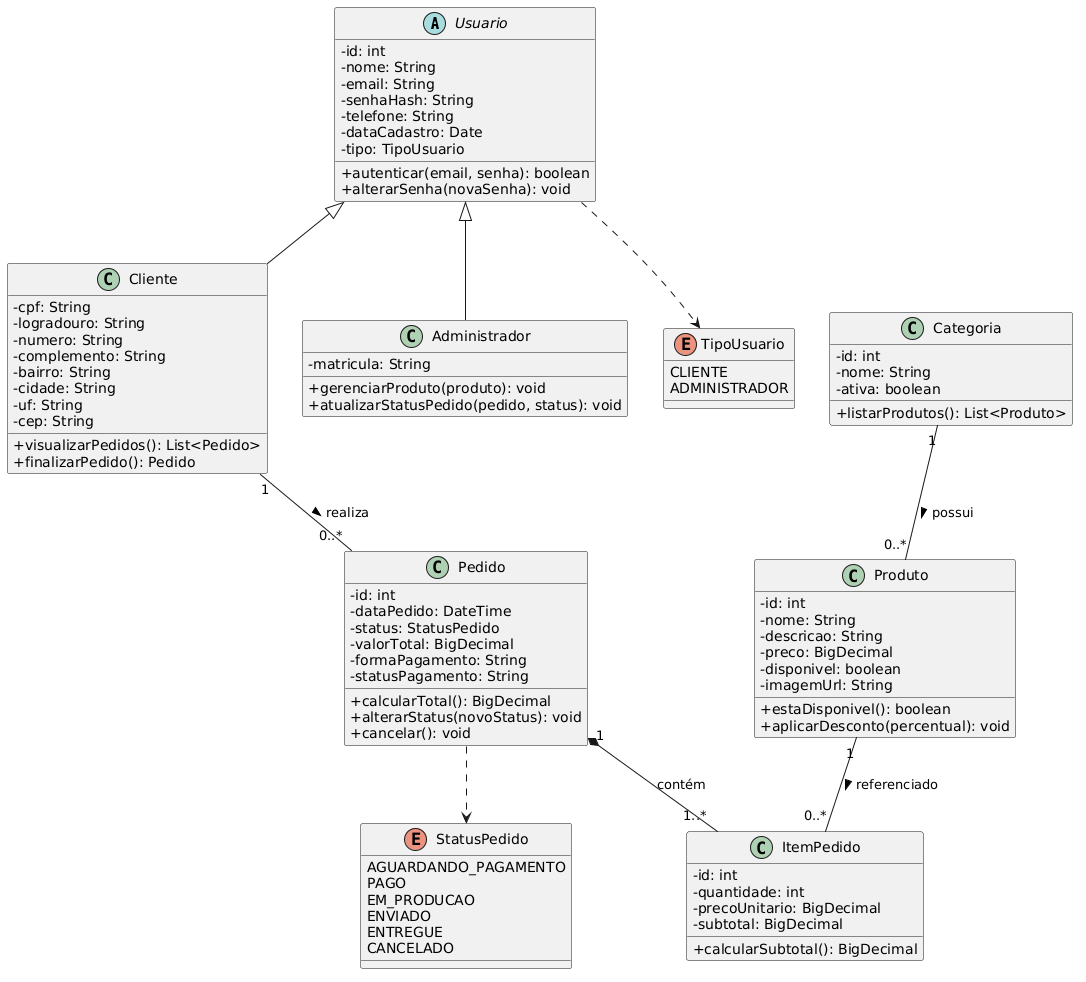

The diagram above was rendered by PlantUML. Its source (embedded in the PNG):
@startuml
skinparam classAttributeIconSize 0

abstract class Usuario {
  - id: int
  - nome: String
  - email: String
  - senhaHash: String
  - telefone: String
  - dataCadastro: Date
  - tipo: TipoUsuario
  + autenticar(email, senha): boolean
  + alterarSenha(novaSenha): void
}

class Cliente {
  - cpf: String
  - logradouro: String
  - numero: String
  - complemento: String
  - bairro: String
  - cidade: String
  - uf: String
  - cep: String
  + visualizarPedidos(): List<Pedido>
  + finalizarPedido(): Pedido
}

class Administrador {
  - matricula: String
  + gerenciarProduto(produto): void
  + atualizarStatusPedido(pedido, status): void
}

class Categoria {
  - id: int
  - nome: String
  - ativa: boolean
  + listarProdutos(): List<Produto>
}

class Produto {
  - id: int
  - nome: String
  - descricao: String
  - preco: BigDecimal
  - disponivel: boolean
  - imagemUrl: String
  + estaDisponivel(): boolean
  + aplicarDesconto(percentual): void
}

class Pedido {
  - id: int
  - dataPedido: DateTime
  - status: StatusPedido
  - valorTotal: BigDecimal
  - formaPagamento: String
  - statusPagamento: String
  + calcularTotal(): BigDecimal
  + alterarStatus(novoStatus): void
  + cancelar(): void
}

class ItemPedido {
  - id: int
  - quantidade: int
  - precoUnitario: BigDecimal
  - subtotal: BigDecimal
  + calcularSubtotal(): BigDecimal
}

enum TipoUsuario {
  CLIENTE
  ADMINISTRADOR
}

enum StatusPedido {
  AGUARDANDO_PAGAMENTO
  PAGO
  EM_PRODUCAO
  ENVIADO
  ENTREGUE
  CANCELADO
}

Usuario <|-- Cliente
Usuario <|-- Administrador
Categoria "1" -- "0..*" Produto : possui >
Cliente   "1" -- "0..*" Pedido  : realiza >
Pedido    "1" *-- "1..*" ItemPedido : contém
Produto   "1" -- "0..*" ItemPedido  : referenciado >
Usuario ..> TipoUsuario
Pedido  ..> StatusPedido
@enduml